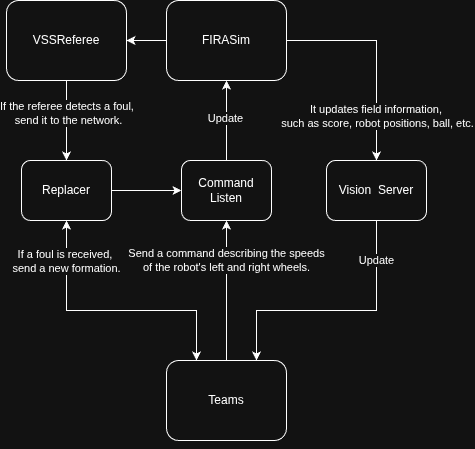

The diagram above was exported from draw.io. Its source (the exported page's mxGraphModel, read from the mxfile embedded in the PNG):
<mxGraphModel dx="955" dy="526" grid="1" gridSize="10" guides="1" tooltips="1" connect="1" arrows="1" fold="1" page="1" pageScale="1" pageWidth="827" pageHeight="1169" math="0" shadow="0">
  <root>
    <mxCell id="0" />
    <mxCell id="1" parent="0" />
    <mxCell id="2" edge="1" parent="1" source="5" style="edgeStyle=orthogonalEdgeStyle;rounded=0;orthogonalLoop=1;jettySize=auto;html=1;entryX=0.5;entryY=0;entryDx=0;entryDy=0;startArrow=classic;startFill=1;endArrow=none;endFill=0;" target="18">
      <mxGeometry relative="1" as="geometry" />
    </mxCell>
    <mxCell id="3" connectable="0" parent="2" style="edgeLabel;html=1;align=center;verticalAlign=middle;resizable=0;points=[];" value="Update" vertex="1">
      <mxGeometry relative="1" x="-0.0638" y="-1" as="geometry">
        <mxPoint as="offset" />
      </mxGeometry>
    </mxCell>
    <mxCell id="4" edge="1" parent="1" source="5" style="edgeStyle=orthogonalEdgeStyle;rounded=0;orthogonalLoop=1;jettySize=auto;html=1;entryX=1;entryY=0.5;entryDx=0;entryDy=0;" target="8">
      <mxGeometry relative="1" as="geometry" />
    </mxCell>
    <mxCell id="5" parent="1" style="rounded=1;whiteSpace=wrap;html=1;" value="FIRASim" vertex="1">
      <mxGeometry height="80" width="120" x="320" y="200" as="geometry" />
    </mxCell>
    <mxCell id="6" edge="1" parent="1" source="8" style="edgeStyle=orthogonalEdgeStyle;rounded=0;orthogonalLoop=1;jettySize=auto;html=1;" target="22">
      <mxGeometry relative="1" as="geometry" />
    </mxCell>
    <mxCell id="7" connectable="0" parent="6" style="edgeLabel;html=1;align=center;verticalAlign=middle;resizable=0;points=[];" value="If the referee detects a foul,&amp;nbsp;&lt;div&gt;send it to the network.&lt;/div&gt;" vertex="1">
      <mxGeometry relative="1" x="-0.1845" y="2" as="geometry">
        <mxPoint as="offset" />
      </mxGeometry>
    </mxCell>
    <mxCell id="8" parent="1" style="rounded=1;whiteSpace=wrap;html=1;" value="VSSReferee" vertex="1">
      <mxGeometry height="80" width="120" x="160" y="200" as="geometry" />
    </mxCell>
    <mxCell id="9" edge="1" parent="1" source="11" style="edgeStyle=orthogonalEdgeStyle;rounded=0;orthogonalLoop=1;jettySize=auto;html=1;exitX=0.75;exitY=0;exitDx=0;exitDy=0;entryX=0.5;entryY=1;entryDx=0;entryDy=0;startArrow=classic;startFill=1;endArrow=none;endFill=0;" target="14">
      <mxGeometry relative="1" as="geometry">
        <Array as="points">
          <mxPoint x="410" y="510" />
          <mxPoint x="530" y="510" />
        </Array>
      </mxGeometry>
    </mxCell>
    <mxCell id="10" connectable="0" parent="9" style="edgeLabel;html=1;align=center;verticalAlign=middle;resizable=0;points=[];" value="Update" vertex="1">
      <mxGeometry relative="1" x="0.7756" as="geometry">
        <mxPoint y="11" as="offset" />
      </mxGeometry>
    </mxCell>
    <mxCell id="11" parent="1" style="rounded=1;whiteSpace=wrap;html=1;" value="Teams" vertex="1">
      <mxGeometry height="80" width="120" x="320" y="560" as="geometry" />
    </mxCell>
    <mxCell id="12" edge="1" parent="1" source="14" style="edgeStyle=orthogonalEdgeStyle;rounded=0;orthogonalLoop=1;jettySize=auto;html=1;entryX=1;entryY=0.5;entryDx=0;entryDy=0;exitX=0.5;exitY=0;exitDx=0;exitDy=0;startArrow=classic;startFill=1;endArrow=none;endFill=0;" target="5">
      <mxGeometry relative="1" as="geometry" />
    </mxCell>
    <mxCell id="13" connectable="0" parent="12" style="edgeLabel;html=1;align=center;verticalAlign=middle;resizable=0;points=[];" value="It updates field information,&amp;nbsp;&lt;div&gt;such as score, robot positions, ball, etc.&lt;/div&gt;" vertex="1">
      <mxGeometry relative="1" x="-0.5817" y="-1" as="geometry">
        <mxPoint as="offset" />
      </mxGeometry>
    </mxCell>
    <mxCell id="14" parent="1" style="rounded=1;whiteSpace=wrap;html=1;" value="Vision&amp;nbsp; Server" vertex="1">
      <mxGeometry height="60" width="100" x="480" y="360" as="geometry" />
    </mxCell>
    <mxCell id="15" edge="1" parent="1" source="11" style="edgeStyle=orthogonalEdgeStyle;rounded=0;orthogonalLoop=1;jettySize=auto;html=1;exitX=0.5;exitY=1;exitDx=0;exitDy=0;" target="11">
      <mxGeometry relative="1" as="geometry" />
    </mxCell>
    <mxCell id="16" edge="1" parent="1" source="18" style="edgeStyle=orthogonalEdgeStyle;rounded=0;orthogonalLoop=1;jettySize=auto;html=1;startArrow=classic;startFill=1;endArrow=none;endFill=0;" target="11">
      <mxGeometry relative="1" as="geometry" />
    </mxCell>
    <mxCell id="17" connectable="0" parent="16" style="edgeLabel;html=1;align=center;verticalAlign=middle;resizable=0;points=[];" value="Send a command describing the speeds &lt;br&gt;of the robot's left and right wheels." vertex="1">
      <mxGeometry relative="1" x="-0.2975" y="1" as="geometry">
        <mxPoint x="-1" y="-9" as="offset" />
      </mxGeometry>
    </mxCell>
    <mxCell id="18" parent="1" style="rounded=1;whiteSpace=wrap;html=1;" value="Command Listen" vertex="1">
      <mxGeometry height="60" width="90" x="335" y="360" as="geometry" />
    </mxCell>
    <mxCell id="19" edge="1" parent="1" source="22" style="edgeStyle=orthogonalEdgeStyle;rounded=0;orthogonalLoop=1;jettySize=auto;html=1;entryX=0.25;entryY=0;entryDx=0;entryDy=0;startArrow=classic;startFill=1;endArrow=classic;endFill=1;" target="11">
      <mxGeometry relative="1" as="geometry">
        <Array as="points">
          <mxPoint x="220" y="510" />
          <mxPoint x="350" y="510" />
        </Array>
      </mxGeometry>
    </mxCell>
    <mxCell id="20" connectable="0" parent="19" style="edgeLabel;html=1;align=center;verticalAlign=middle;resizable=0;points=[];" value="If a foul is received,&amp;nbsp;&lt;div&gt;send a new formation.&lt;/div&gt;" vertex="1">
      <mxGeometry relative="1" x="-0.6562" y="-2" as="geometry">
        <mxPoint x="2" y="-6" as="offset" />
      </mxGeometry>
    </mxCell>
    <mxCell id="21" edge="1" parent="1" source="22" style="edgeStyle=orthogonalEdgeStyle;rounded=0;orthogonalLoop=1;jettySize=auto;html=1;entryX=0;entryY=0.5;entryDx=0;entryDy=0;" target="18">
      <mxGeometry relative="1" as="geometry" />
    </mxCell>
    <mxCell id="22" parent="1" style="rounded=1;whiteSpace=wrap;html=1;" value="Replacer" vertex="1">
      <mxGeometry height="60" width="90" x="175" y="360" as="geometry" />
    </mxCell>
  </root>
</mxGraphModel>